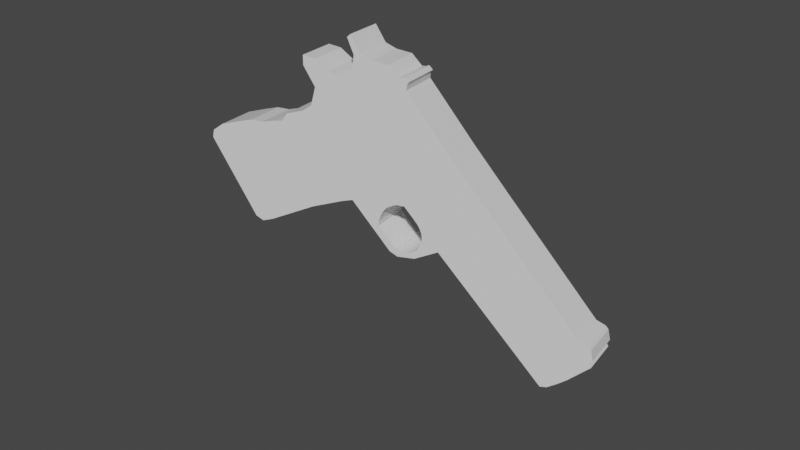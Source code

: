 # Source: pistol.blend  (saved by Blender 3.3.6; exported with 4.5.12 LTS)
import bpy
from mathutils import Matrix  # noqa: F401  (used for matrix-valued properties, if any)

bpy.ops.wm.read_factory_settings(use_empty=True)
scene = bpy.context.scene
scene.name = 'Scene'

# ---- collections
col_collection = bpy.data.collections.new('Collection'); scene.collection.children.link(col_collection)

# ---- materials (node trees are filled in below, after node groups)
mat_material = bpy.data.materials.new('Material')
mat_material.alpha_threshold = 0.0
mat_material.use_transparent_shadow = False
mat_material.line_color = (0.0, 0.0, 0.0, 1.0)

# ---- material node trees
mat_material.use_nodes = True; mat_material.node_tree.nodes.clear()
_N = mat_material.node_tree.nodes; _L = mat_material.node_tree.links
n0 = _N.new('ShaderNodeOutputMaterial'); n0.name = 'Material Output'; n0.location = (300, 300)
n1 = _N.new('ShaderNodeBsdfPrincipled'); n1.name = 'Principled BSDF'; n1.location = (10, 300)
n1.distribution = 'GGX'
n1.subsurface_method = 'RANDOM_WALK_SKIN'
n1.inputs[2].default_value = 0.4
n1.inputs[3].default_value = 1.45
n1.inputs[27].default_value = (0.0, 0.0, 0.0, 1.0)
n1.inputs[28].default_value = 1.0
_L.new(n1.outputs[0], n0.inputs[0])
n0.is_active_output = True

# ---- world
world_world = bpy.data.worlds.new('World'); scene.world = world_world
world_world.use_nodes = True; world_world.node_tree.nodes.clear()
_N = world_world.node_tree.nodes; _L = world_world.node_tree.links
n0 = _N.new('ShaderNodeOutputWorld'); n0.name = 'World Output'; n0.location = (300, 300)
n1 = _N.new('ShaderNodeBackground'); n1.name = 'Background'; n1.location = (10, 300)
n1.inputs[0].default_value = (0.05088, 0.05088, 0.05088, 1.0)
_L.new(n1.outputs[0], n0.inputs[0])
n0.is_active_output = True
world_world.color = (0.05088, 0.05088, 0.05088)
world_world.use_sun_shadow = False
world_world.sun_shadow_jitter_overblur = 0.0

# ---- meshes
me_cube = bpy.data.meshes.new('Cube')
me_cube.from_pydata([(0.6146, 1.0, 1.101), (0.8043, 1.0, -0.648), (0.6146, -1.0, 1.101), (0.8043, -1.0, -0.648), (-0.5793, 1.0, 0.6815), (-0.4341, 1.0, -0.6043), (-0.5793, -1.0, 0.6815), (-0.4341, -1.0, -0.6043), (-3.149, 1.0, 1.603), (-3.149, -1.0, 1.603), (-3.296, 1.0, 1.111), (-3.296, -1.0, 1.111), (-1.491, 1.0, 0.8035), (-1.239, 1.0, 1.342), (-1.239, -1.0, 1.342), (-1.491, -1.0, 0.8035), (0.5744, 1.0, 0.3383), (-0.5964, -1.0, 0.2999), (0.5744, -1.0, 0.3383), (-0.5964, 1.0, 0.2999), (-0.5762, 1.0, 1.254), (-0.5762, -1.0, 1.254), (-1.39, -1.0, 0.4515), (-1.39, 1.0, 0.4515), (0.5904, 1.0, -0.04019), (0.5904, -1.0, -0.04019), (-0.4988, 1.0, -0.07679), (-0.4988, -1.0, -0.07679), (-1.13, -1.0, 0.7442), (-0.9392, -1.0, 0.7165), (-0.9392, 1.0, 0.7165), (-1.13, 1.0, 0.7442), (-1.089, -1.0, 0.7393), (-1.121, -1.0, 0.744), (-1.033, -1.0, 0.7324), (-0.9852, -1.0, 0.7241), (-1.062, -1.0, 0.7358), (-1.275, 1.0, 0.4609), (-1.305, 1.0, 0.474), (-1.247, 1.0, 0.4535), (-1.195, 1.0, 0.4426), (-1.222, 1.0, 0.4484), (-1.108, 1.0, 0.4308), (-1.14, 1.0, 0.4348), (-1.043, 1.0, 0.4221), (-1.08, 1.0, 0.4278), (-1.168, 1.0, 0.4387), (-0.9187, 1.0, 0.4473), (-0.8783, 1.0, 0.4783), (-0.8541, 1.0, 0.5051), (-0.8657, 1.0, 0.4902), (-0.8964, 1.0, 0.4637), (-0.8258, 1.0, 0.5472), (-0.8326, 1.0, 0.5326), (-0.8207, 1.0, 0.5776), (-0.8219, 1.0, 0.5623), (-0.8224, 1.0, 0.593), (-0.842, 1.0, 0.5185), (-0.9689, 1.0, 0.424), (-0.9399, 1.0, 0.4338), (-1.01, 1.0, 0.418), (-0.9756, 1.0, 0.4132), (-1.393, 1.0, 0.6059), (-1.396, 1.0, 0.5733), (-1.397, 1.0, 0.5887), (-1.391, 1.0, 0.6215), (-1.378, 1.0, 0.6529), (-1.389, 1.0, 0.5568), (-1.386, 1.0, 0.6395), (-1.383, 1.0, 0.5446), (-1.357, 1.0, 0.5121), (-1.371, 1.0, 0.5269), (-1.356, 1.0, 0.6785), (-1.321, 1.0, 0.4861), (-1.305, 1.0, 0.7167), (-1.342, 1.0, 0.4973), (-1.322, 1.0, 0.7043), (-1.34, 1.0, 0.6923), (-1.368, 1.0, 0.6668), (-0.9392, 1.0, 0.7165), (-0.8835, 1.0, 0.708), (-0.8458, 1.0, 0.6692), (-0.8631, 1.0, 0.6858), (-0.8676, 1.0, 0.6992), (-0.8293, 1.0, 0.6425), (-0.8214, 1.0, 0.6069), (-0.8236, 1.0, 0.627), (-0.8339, 1.0, 0.655), (-0.9122, 1.0, 0.7123), (-1.151, 1.0, 0.7451), (-1.179, 1.0, 0.7444), (-1.206, 1.0, 0.7424), (-1.231, 1.0, 0.7411), (-1.261, 1.0, 0.7334), (-1.282, 1.0, 0.7266), (-1.261, -1.0, 0.7334), (-1.282, -1.0, 0.7266), (-1.179, -1.0, 0.7444), (-1.206, -1.0, 0.7424), (-1.231, -1.0, 0.7411), (-1.151, -1.0, 0.7451), (-0.9392, -1.0, 0.7165), (-0.8631, -1.0, 0.6858), (-0.8835, -1.0, 0.708), (-0.8676, -1.0, 0.6992), (-0.9122, -1.0, 0.7123), (-0.8657, -1.0, 0.4902), (-0.8458, -1.0, 0.6692), (-0.842, -1.0, 0.5185), (-0.8293, -1.0, 0.6425), (-0.8541, -1.0, 0.5051), (-0.8339, -1.0, 0.655), (-0.8258, -1.0, 0.5472), (-0.8207, -1.0, 0.5776), (-0.8219, -1.0, 0.5623), (-0.8224, -1.0, 0.593), (-0.8326, -1.0, 0.5326), (-0.8214, -1.0, 0.6069), (-0.8236, -1.0, 0.627), (-0.8783, -1.0, 0.4783), (-1.393, -1.0, 0.6059), (-1.397, -1.0, 0.5887), (-1.391, -1.0, 0.6215), (-1.389, -1.0, 0.5568), (-1.386, -1.0, 0.6395), (-1.383, -1.0, 0.5446), (-1.396, -1.0, 0.5733), (-1.378, -1.0, 0.6529), (-1.357, -1.0, 0.5121), (-1.371, -1.0, 0.5269), (-1.368, -1.0, 0.6668), (-1.321, -1.0, 0.4861), (-1.322, -1.0, 0.7043), (-1.34, -1.0, 0.6923), (-1.342, -1.0, 0.4973), (-1.356, -1.0, 0.6785), (-1.305, -1.0, 0.4738), (-1.275, -1.0, 0.4609), (-1.247, -1.0, 0.4535), (-1.222, -1.0, 0.4484), (-1.195, -1.0, 0.4426), (-1.168, -1.0, 0.4387), (-1.14, -1.0, 0.4348), (-1.108, -1.0, 0.4308), (-0.9756, -1.0, 0.4132), (-0.9399, -1.0, 0.4338), (-0.8964, -1.0, 0.4637), (-0.9187, -1.0, 0.4473), (-1.08, -1.0, 0.4278), (-1.043, -1.0, 0.4221), (-1.01, -1.0, 0.418), (-0.9689, -1.0, 0.424), (-1.305, -1.0, 0.7167), (-1.089, 1.0, 0.7393), (-1.121, 1.0, 0.744), (-1.033, 1.0, 0.7324), (-0.9852, 1.0, 0.7241), (-1.062, 1.0, 0.7358), (0.5577, 1.0, 0.2485), (0.6053, 1.0, 0.09417), (-0.5634, -1.0, 0.1993), (-0.5342, -1.0, 0.07471), (-0.5634, 1.0, 0.1993), (-0.5342, 1.0, 0.07471), (0.5577, -1.0, 0.2485), (0.6053, -1.0, 0.09417), (0.5543, 1.0, 0.0207), (-0.5165, -1.0, -0.00104), (-0.5165, 1.0, -0.00104), (0.5543, -1.0, 0.0207), (0.6409, 1.0, -0.1597), (0.6409, -1.0, -0.1597), (-0.4866, 1.0, -0.2127), (-0.4866, -1.0, -0.2127), (0.7649, 1.0, -0.3735), (0.7649, -1.0, -0.3735), (-0.4688, 1.0, -0.41), (-0.4688, -1.0, -0.41), (0.7197, 1.0, -0.2523), (0.7197, -1.0, -0.2523), (-0.4789, 1.0, -0.2972), (-0.4789, -1.0, -0.2972), (0.8213, 1.0, -0.5416), (0.8213, -1.0, -0.5416), (-0.4599, 1.0, -0.5086), (-0.4599, -1.0, -0.5086), (0.867, 1.0, 0.877), (0.867, -1.0, 0.877), (1.114, 1.0, 0.4698), (1.114, -1.0, 0.4698), (0.7326, -1.0, 0.9952), (0.8476, -1.0, 0.9344), (0.8476, 1.0, 0.9344), (0.7326, 1.0, 0.9952), (0.7362, -1.0, 0.4425), (1.011, -1.0, 0.4319), (1.011, 1.0, 0.4319), (0.7362, 1.0, 0.4425), (0.6233, 1.0, 0.8321), (0.5989, 1.0, 0.5852), (-0.5816, -1.0, 0.5533), (-0.5839, -1.0, 0.4251), (0.6233, -1.0, 0.8321), (0.5989, -1.0, 0.5852), (-0.5816, 1.0, 0.5533), (-0.5839, 1.0, 0.4251), (1.079, 1.0, 0.9263), (1.017, 1.0, 0.5524), (1.079, -1.0, 0.9263), (1.017, -1.0, 0.5524), (0.7251, 1.0, 0.8075), (0.6979, 1.0, 0.6989), (1.068, -1.0, 0.8904), (0.8339, 1.0, 0.6094), (0.6979, -1.0, 0.6989), (0.7251, -1.0, 0.8075), (0.8339, -1.0, 0.6094), (1.068, 1.0, 0.8904), (-3.163, 1.0, 1.564), (-3.228, 1.0, 1.33), (-3.252, 1.0, 1.252), (-1.253, -1.0, 1.293), (-1.318, -1.0, 1.085), (-1.346, -1.0, 0.9934), (-1.346, 1.0, 0.9934), (-1.318, 1.0, 1.085), (-1.253, 1.0, 1.293), (-3.163, -1.0, 1.564), (-3.228, -1.0, 1.33), (-3.252, -1.0, 1.252), (-3.322, 1.0, 1.162), (-3.322, -1.0, 1.162), (-3.312, 1.0, 1.252), (-3.312, -1.0, 1.252), (-3.293, 1.0, 1.345), (-3.217, 1.0, 1.569), (-3.293, -1.0, 1.345), (0.4232, 1.0, 1.161), (-3.217, -1.0, 1.569), (0.4232, -1.0, 1.161), (0.3346, 1.0, 1.175), (0.3346, -1.0, 1.175), (0.2853, -1.0, 1.153), (0.2853, 1.0, 1.153), (0.4456, 1.0, 1.132), (0.4456, -1.0, 1.132), (0.4161, 1.0, 1.191), (0.4161, -1.0, 1.191), (0.3541, 1.0, 1.201), (0.3541, -1.0, 1.201), (-3.038, 1.0, 1.067), (-2.888, 1.0, 1.568), (-2.888, -1.0, 1.568), (-3.038, -1.0, 1.067), (-2.992, -1.0, 1.217), (-2.967, -1.0, 1.296), (-2.902, -1.0, 1.527), (-2.902, 1.0, 1.527), (-2.967, 1.0, 1.296), (-2.992, 1.0, 1.217), (-3.028, 1.0, 1.627), (-3.028, -1.0, 1.627), (-2.979, 1.0, 1.62), (-2.979, -1.0, 1.62), (0.7329, 1.0, -0.6893), (0.7329, -1.0, -0.6893), (-1.476, -1.0, 0.5842), (-1.476, 1.0, 0.5842), (-1.303, -1.0, 0.4085), (-1.303, 1.0, 0.4085), (-0.3491, 1.0, -0.6465), (-0.3491, -1.0, -0.6465)], [], [(259, 250, 10, 220), (202, 2, 6, 200), (171, 25, 27, 173), (7, 5, 270, 271), (187, 186, 217, 212), (204, 4, 0, 198), (220, 10, 230, 232), (256, 252, 9, 227), (253, 250, 12, 15), (251, 8, 260, 262), (243, 242, 241, 240), (250, 259, 224, 12), (4, 6, 29, 30), (29, 6, 21, 14, 221, 222, 223, 15, 28, 33, 32, 36, 34, 35), (0, 4, 20), (162, 19, 16, 158), (158, 16, 18, 164), (160, 17, 19, 162), (164, 18, 17, 160), (23, 22, 266, 267), (30, 4, 204, 205, 19, 23, 12, 31, 89, 90, 91, 92, 93, 94, 74, 76, 77, 72, 78, 66, 68, 65, 62, 64, 63, 67, 69, 71, 70, 75, 73, 38, 37, 39, 41, 40, 46, 43, 42, 45, 44, 60, 61, 58, 59, 47, 51, 48, 50, 49, 57, 53, 52, 55, 54, 56, 85, 86, 84, 87, 81, 82, 83, 80, 88, 79), (28, 15, 22, 17, 201, 200, 6, 29, 101, 105, 103, 104, 102, 107, 111, 109, 118, 117, 115, 113, 114, 112, 116, 108, 110, 106, 119, 146, 147, 145, 151, 144, 150, 149, 148, 143, 142, 141, 140, 139, 138, 137, 136, 131, 134, 128, 129, 125, 123, 126, 121, 120, 122, 124, 127, 130, 135, 133, 132, 152, 96, 95, 99, 98, 97, 100), (17, 22, 268), (21, 6, 2), (12, 224, 225, 226, 13, 20, 4, 30, 156, 155, 157, 153, 154, 31), (21, 20, 13, 14), (173, 27, 26, 172), (170, 24, 25, 171), (172, 26, 24, 170), (34, 36, 157, 155), (35, 34, 155, 156), (30, 29, 35, 156), (30, 79, 101, 29), (79, 88, 105, 101), (88, 80, 103, 105), (80, 83, 104, 103), (83, 82, 102, 104), (82, 81, 107, 102), (81, 87, 111, 107), (111, 87, 84, 109), (109, 84, 86, 118), (118, 86, 85, 117), (117, 85, 56, 115), (115, 56, 54, 113), (113, 54, 55, 114), (114, 55, 52, 112), (112, 52, 53, 116), (116, 53, 57, 108), (108, 57, 49, 110), (110, 49, 50, 106), (106, 50, 48, 119), (119, 48, 51, 146), (146, 51, 47, 147), (147, 47, 59, 145), (145, 59, 58, 151), (151, 58, 61, 144), (144, 61, 60, 150), (150, 60, 44, 149), (149, 44, 45, 148), (148, 45, 42, 143), (143, 42, 43, 142), (142, 43, 46, 141), (141, 46, 40, 140), (140, 40, 41, 139), (139, 41, 39, 138), (138, 39, 37, 137), (137, 37, 38, 136), (136, 38, 73, 131), (131, 73, 75, 134), (134, 75, 70, 128), (70, 71, 129, 128), (71, 69, 125, 129), (69, 67, 123, 125), (67, 63, 126, 123), (63, 64, 121, 126), (64, 62, 120, 121), (62, 65, 122, 120), (65, 68, 124, 122), (68, 66, 127, 124), (66, 78, 130, 127), (78, 72, 135, 130), (72, 77, 133, 135), (77, 76, 132, 133), (76, 74, 152, 132), (74, 94, 96, 152), (94, 93, 95, 96), (93, 92, 99, 95), (92, 91, 98, 99), (91, 90, 97, 98), (90, 89, 100, 97), (31, 154, 33, 28), (31, 28, 100, 89), (32, 33, 154, 153), (36, 32, 153, 157), (169, 165, 161, 167), (165, 164, 160, 161), (167, 161, 163, 168), (161, 160, 162, 163), (166, 159, 165, 169), (159, 158, 164, 165), (168, 163, 159, 166), (163, 162, 158, 159), (26, 168, 166, 24), (24, 166, 169, 25), (27, 167, 168, 26), (25, 169, 167, 27), (180, 172, 170, 178), (178, 170, 171, 179), (181, 173, 172, 180), (179, 171, 173, 181), (183, 175, 177, 185), (185, 177, 176, 184), (182, 174, 175, 183), (184, 176, 174, 182), (175, 179, 181, 177), (177, 181, 180, 176), (174, 178, 179, 175), (176, 180, 178, 174), (5, 184, 182, 1), (1, 182, 183, 3), (7, 185, 184, 5), (3, 183, 185, 7), (216, 195, 189, 209), (195, 196, 188, 189), (18, 16, 197, 194), (194, 197, 196, 195), (198, 0, 193, 210), (206, 208, 212, 217), (203, 18, 194, 214), (214, 194, 195, 216), (0, 2, 190, 193), (193, 190, 191, 192), (186, 210, 193, 192), (186, 187, 215, 210), (2, 202, 215, 190), (202, 203, 214, 215), (197, 211, 213, 196), (191, 190, 215, 187), (16, 199, 211, 197), (199, 198, 210, 211), (196, 213, 207, 188), (191, 187, 212, 208), (186, 192, 206, 217), (192, 191, 208, 206), (188, 207, 209, 189), (19, 205, 199, 16), (205, 204, 198, 199), (18, 203, 201, 17), (203, 202, 200, 201), (210, 215, 214, 211), (214, 216, 213, 211), (207, 213, 216, 209), (253, 254, 229, 11), (254, 255, 228, 229), (255, 256, 227, 228), (8, 218, 227, 9), (239, 237, 246, 247), (219, 220, 232, 234), (251, 257, 218, 8), (257, 258, 219, 218), (258, 259, 220, 219), (232, 230, 231, 233), (11, 229, 233, 231), (10, 11, 231, 230), (229, 220, 232, 233), (234, 232, 233, 236), (229, 228, 236, 233), (228, 219, 234, 236), (235, 234, 236, 238), (218, 219, 234, 235), (228, 227, 238, 236), (227, 218, 235, 238), (244, 243, 240, 237), (245, 244, 237, 239), (242, 245, 239, 241), (21, 2, 245, 242), (2, 0, 244, 245), (0, 20, 243, 244), (20, 21, 242, 243), (247, 246, 248, 249), (241, 239, 247, 249), (240, 241, 249, 248), (237, 240, 248, 246), (225, 224, 259, 258), (226, 225, 258, 257), (13, 226, 257, 251), (222, 221, 256, 255), (223, 222, 255, 254), (15, 223, 254, 253), (14, 13, 251, 252), (19, 17, 268, 269), (221, 14, 252, 256), (22, 23, 269, 268), (263, 262, 260, 261), (9, 252, 263, 261), (8, 9, 261, 260), (252, 251, 262, 263), (266, 15, 12, 267), (22, 15, 266), (11, 10, 250, 253), (12, 23, 267), (23, 19, 269), (270, 264, 265, 271), (3, 7, 271, 265), (1, 3, 265, 264), (5, 1, 264, 270)])
me_cube.polygons.foreach_set('material_index', [0, 0, 0, 0, 0, 0, 0, 0, 0, 0, 0, 0, 0, 0, 0, 0, 0, 0, 0, 0, 0, 0, 0, 0, 0, 0, 0, 0, 0, 1, 1, 1, 1, 1, 1, 1, 1, 1, 1, 1, 1, 1, 1, 1, 1, 1, 1, 1, 1, 1, 1, 1, 1, 1, 1, 1, 1, 1, 1, 1, 1, 1, 1, 1, 1, 1, 1, 1, 1, 1, 1, 1, 1, 1, 1, 1, 1, 1, 1, 1, 1, 1, 1, 1, 1, 1, 1, 1, 1, 1, 1, 1, 1, 1, 0, 0, 0, 0, 0, 0, 0, 0, 0, 0, 0, 0, 0, 0, 0, 0, 0, 0, 0, 0, 0, 0, 0, 0, 0, 0, 0, 0, 0, 0, 0, 0, 0, 0, 0, 0, 0, 0, 0, 0, 0, 0, 0, 0, 0, 0, 0, 0, 0, 0, 0, 0, 0, 0, 0, 0, 0, 0, 0, 0, 0, 0, 0, 0, 0, 0, 0, 0, 0, 0, 0, 0, 0, 0, 0, 0, 0, 0, 0, 0, 0, 0, 0, 0, 0, 0, 0, 0, 0, 0, 0, 0, 0, 0, 0, 0, 0, 0, 0, 0, 0, 0, 0, 0, 0, 0, 0, 0, 0, 0, 0, 0])
_uv = me_cube.uv_layers.new(name='UVMap')
_uv.uv.foreach_set('vector', [0.625, 0.3557, 0.625, 0.25, 0.625, 0.25, 0.625, 0.3557, 0.5969, 0.75, 0.625, 0.75, 0.625, 1.0, 0.5969, 1.0, 0.4478, 0.75, 0.4729, 0.75, 0.4729, 1.0, 0.4478, 1.0, 0.375, 0.0, 0.375, 0.25, 0.375, 0.25, 0.375, 0.0, 0.625, 0.75, 0.625, 0.5, 0.625, 0.5, 0.625, 0.75, 0.5969, 0.25, 0.625, 0.25, 0.625, 0.5, 0.5969, 0.5, 0.625, 0.3557, 0.625, 0.25, 0.625, 0.25, 0.625, 0.3557, 0.625, 0.7693, 0.625, 0.75, 0.625, 0.75, 0.625, 0.7693, 0.0, 0.0, 0.0, 0.0, 0.625, 0.25, 0.625, 0.0, 0.625, 0.5, 0.625, 0.5, 0.625, 0.5, 0.625, 0.5, 0.625, 0.5, 0.625, 0.75, 0.625, 0.75, 0.625, 0.5, 0.625, 0.25, 0.625, 0.3557, 0.625, 0.3557, 0.625, 0.25, 0.625, 0.25, 0.625, 0.0, 0.625, 0.0, 0.625, 0.25, 0.625, 1.0, 0.625, 1.0, 0.625, 0.75, 0.625, 0.75, 0.625, 0.7693, 0.625, 0.8318, 0.625, 0.8943, 0.625, 1.0, 0.625, 1.0, 0.625, 0.9995, 0.625, 0.9983, 0.625, 0.9977, 0.625, 0.9978, 0.625, 0.9986, 0.625, 0.5, 0.625, 0.25, 0.625, 0.5, 0.5229, 0.25, 0.5406, 0.25, 0.5406, 0.5, 0.5229, 0.5, 0.5229, 0.5, 0.5406, 0.5, 0.5406, 0.75, 0.5229, 0.75, 0.5229, 0.0, 0.5406, 0.0, 0.5406, 0.25, 0.5229, 0.25, 0.5229, 0.75, 0.5406, 0.75, 0.5406, 1.0, 0.5229, 1.0, 0.5406, 0.25, 0.5406, 0.0, 0.5406, 0.0, 0.5406, 0.25, 0.625, 0.25, 0.625, 0.25, 0.5969, 0.25, 0.5687, 0.25, 0.5406, 0.25, 0.5406, 0.25, 0.625, 0.25, 0.625, 0.25, 0.6242, 0.25, 0.6227, 0.25, 0.6209, 0.25, 0.6188, 0.25, 0.6163, 0.25, 0.6136, 0.25, 0.6106, 0.25, 0.6073, 0.25, 0.6038, 0.25, 0.6002, 0.25, 0.5964, 0.25, 0.5925, 0.25, 0.5885, 0.25, 0.5846, 0.25, 0.5807, 0.25, 0.5768, 0.25, 0.5731, 0.25, 0.5695, 0.25, 0.5662, 0.25, 0.563, 0.25, 0.5601, 0.25, 0.5576, 0.25, 0.5553, 0.25, 0.5534, 0.25, 0.5518, 0.25, 0.5506, 0.25, 0.5498, 0.25, 0.5494, 0.25, 0.5493, 0.25, 0.5497, 0.25, 0.5504, 0.25, 0.5515, 0.25, 0.5529, 0.25, 0.5547, 0.25, 0.5568, 0.25, 0.5592, 0.25, 0.5618, 0.25, 0.5647, 0.25, 0.5679, 0.25, 0.5712, 0.25, 0.5746, 0.25, 0.5782, 0.25, 0.5819, 0.25, 0.5856, 0.25, 0.5893, 0.25, 0.593, 0.25, 0.5967, 0.25, 0.6003, 0.25, 0.6038, 0.25, 0.6071, 0.25, 0.6102, 0.25, 0.6132, 0.25, 0.6159, 0.25, 0.6183, 0.25, 0.6205, 0.25, 0.6223, 0.25, 0.6238, 0.25, 0.625, 0.25, 0.625, 1.0, 0.625, 1.0, 0.5406, 1.0, 0.5406, 1.0, 0.5687, 1.0, 0.5969, 1.0, 0.625, 1.0, 0.625, 1.0, 0.625, 1.0, 0.6238, 1.0, 0.6223, 1.0, 0.6205, 1.0, 0.6183, 1.0, 0.6159, 1.0, 0.6132, 1.0, 0.6102, 1.0, 0.6071, 1.0, 0.6038, 1.0, 0.6003, 1.0, 0.5967, 1.0, 0.593, 1.0, 0.5893, 1.0, 0.5856, 1.0, 0.5819, 1.0, 0.5782, 1.0, 0.5746, 1.0, 0.5712, 1.0, 0.5679, 1.0, 0.5647, 1.0, 0.5618, 1.0, 0.5592, 1.0, 0.5568, 1.0, 0.5547, 1.0, 0.5529, 1.0, 0.5515, 1.0, 0.5504, 1.0, 0.5497, 1.0, 0.5493, 1.0, 0.5494, 1.0, 0.5498, 1.0, 0.5506, 1.0, 0.5518, 1.0, 0.5534, 1.0, 0.5553, 1.0, 0.5576, 1.0, 0.5601, 1.0, 0.563, 1.0, 0.5662, 1.0, 0.5695, 1.0, 0.5731, 1.0, 0.5768, 1.0, 0.5807, 1.0, 0.5846, 1.0, 0.5885, 1.0, 0.5925, 1.0, 0.5964, 1.0, 0.6002, 1.0, 0.6038, 1.0, 0.6073, 1.0, 0.6106, 1.0, 0.6136, 1.0, 0.6163, 1.0, 0.6188, 1.0, 0.6209, 1.0, 0.6227, 1.0, 0.6242, 1.0, 0.5406, 1.0, 0.5406, 1.0, 0.5406, 1.0, 0.625, 0.75, 0.625, 1.0, 0.625, 0.75, 0.625, 0.25, 0.625, 0.3557, 0.625, 0.4182, 0.625, 0.4807, 0.625, 0.5, 0.625, 0.5, 0.625, 0.25, 0.625, 0.25, 0.625, 0.2514, 0.625, 0.2522, 0.625, 0.2523, 0.625, 0.2517, 0.625, 0.2505, 0.625, 0.25, 0.625, 0.75, 0.625, 0.5, 0.625, 0.5, 0.625, 0.75, 0.4478, 0.0, 0.4729, 0.0, 0.4729, 0.25, 0.4478, 0.25, 0.4478, 0.5, 0.4729, 0.5, 0.4729, 0.75, 0.4478, 0.75, 0.4478, 0.25, 0.4729, 0.25, 0.4729, 0.5, 0.4478, 0.5, 0.9841, 0.8692, 1.0, 0.8692, 1.0, 0.6308, 0.9841, 0.6308, 0.9683, 0.8692, 0.9841, 0.8692, 0.9841, 0.6308, 0.9683, 0.6308, 0.9524, 0.6308, 0.9524, 0.8692, 0.9683, 0.8692, 0.9683, 0.6308, 0.9524, 0.6308, 0.9524, 0.6308, 0.9524, 0.8692, 0.9524, 0.8692, 0.9524, 0.6308, 0.9365, 0.6308, 0.9365, 0.8692, 0.9524, 0.8692, 0.9365, 0.6308, 0.9206, 0.6308, 0.9206, 0.8692, 0.9365, 0.8692, 0.9206, 0.6308, 0.9048, 0.6308, 0.9048, 0.8692, 0.9206, 0.8692, 0.9048, 0.6308, 0.8889, 0.6308, 0.8889, 0.8692, 0.9048, 0.8692, 0.8889, 0.6308, 0.873, 0.6308, 0.873, 0.8692, 0.8889, 0.8692, 0.873, 0.6308, 0.8571, 0.6308, 0.8571, 0.8692, 0.873, 0.8692, 0.8571, 0.8692, 0.8571, 0.6308, 0.8413, 0.6308, 0.8413, 0.8692, 0.8413, 0.8692, 0.8413, 0.6308, 0.8254, 0.6308, 0.8254, 0.8692, 0.8254, 0.8692, 0.8254, 0.6308, 0.8095, 0.6308, 0.8095, 0.8692, 0.8095, 0.8692, 0.8095, 0.6308, 0.7937, 0.6308, 0.7937, 0.8692, 0.7937, 0.8692, 0.7937, 0.6308, 0.7778, 0.6308, 0.7778, 0.8692, 0.7778, 0.8692, 0.7778, 0.6308, 0.7619, 0.6308, 0.7619, 0.8692, 0.7619, 0.8692, 0.7619, 0.6308, 0.746, 0.6308, 0.746, 0.8692, 0.746, 0.8692, 0.746, 0.6308, 0.7302, 0.6308, 0.7302, 0.8692, 0.7302, 0.8692, 0.7302, 0.6308, 0.7143, 0.6308, 0.7143, 0.8692, 0.7143, 0.8692, 0.7143, 0.6308, 0.6984, 0.6308, 0.6984, 0.8692, 0.6984, 0.8692, 0.6984, 0.6308, 0.6825, 0.6308, 0.6825, 0.8692, 0.6825, 0.8692, 0.6825, 0.6308, 0.6667, 0.6308, 0.6667, 0.8692, 0.6667, 0.8692, 0.6667, 0.6308, 0.6508, 0.6308, 0.6508, 0.8692, 0.6508, 0.8692, 0.6508, 0.6308, 0.6349, 0.6308, 0.6349, 0.8692, 0.6349, 0.8692, 0.6349, 0.6308, 0.619, 0.6308, 0.619, 0.8692, 0.619, 0.8692, 0.619, 0.6308, 0.6032, 0.6308, 0.6032, 0.8692, 0.6032, 0.8692, 0.6032, 0.6308, 0.5873, 0.6308, 0.5873, 0.8692, 0.5873, 0.8692, 0.5873, 0.6308, 0.5714, 0.6308, 0.5714, 0.8692, 0.5714, 0.8692, 0.5714, 0.6308, 0.5556, 0.6308, 0.5556, 0.8692, 0.5556, 0.8692, 0.5556, 0.6308, 0.5397, 0.6308, 0.5397, 0.8692, 0.5397, 0.8692, 0.5397, 0.6308, 0.5238, 0.6308, 0.5238, 0.8692, 0.5238, 0.8692, 0.5238, 0.6308, 0.5079, 0.6308, 0.5079, 0.8692, 0.5079, 0.5, 0.5079, 0.5, 0.4921, 0.5, 0.4921, 0.5, 0.4921, 0.8692, 0.4921, 0.6308, 0.4762, 0.6308, 0.4762, 0.8692, 0.4762, 0.8692, 0.4762, 0.6308, 0.4603, 0.6308, 0.4603, 0.8692, 0.4603, 0.8692, 0.4603, 0.6308, 0.4444, 0.6308, 0.4444, 0.8692, 0.4444, 0.8692, 0.4444, 0.6308, 0.4286, 0.6308, 0.4286, 0.8692, 0.4286, 0.8692, 0.4286, 0.6308, 0.4127, 0.6308, 0.4127, 0.8692, 0.4127, 0.8692, 0.4127, 0.6308, 0.3968, 0.6308, 0.3968, 0.8692, 0.3968, 0.8692, 0.3968, 0.6308, 0.381, 0.6308, 0.381, 0.8692, 0.381, 0.8692, 0.381, 0.6308, 0.3651, 0.6308, 0.3651, 0.8692, 0.3651, 0.6308, 0.3492, 0.6308, 0.3492, 0.8692, 0.3651, 0.8692, 0.3492, 0.6308, 0.3333, 0.6308, 0.3333, 0.8692, 0.3492, 0.8692, 0.3333, 0.6308, 0.3175, 0.6308, 0.3175, 0.8692, 0.3333, 0.8692, 0.3175, 0.6308, 0.3016, 0.6308, 0.3016, 0.8692, 0.3175, 0.8692, 0.3016, 0.6308, 0.2857, 0.6308, 0.2857, 0.8692, 0.3016, 0.8692, 0.2857, 0.6308, 0.2698, 0.6308, 0.2698, 0.8692, 0.2857, 0.8692, 0.2698, 0.6308, 0.254, 0.6308, 0.254, 0.8692, 0.2698, 0.8692, 0.254, 0.6308, 0.2381, 0.6308, 0.2381, 0.8692, 0.254, 0.8692, 0.2381, 0.6308, 0.2222, 0.6308, 0.2222, 0.8692, 0.2381, 0.8692, 0.2222, 0.6308, 0.2063, 0.6308, 0.2063, 0.8692, 0.2222, 0.8692, 0.2063, 0.6308, 0.1905, 0.6308, 0.1905, 0.8692, 0.2063, 0.8692, 0.1905, 0.6308, 0.1746, 0.6308, 0.1746, 0.8692, 0.1905, 0.8692, 0.1746, 0.6308, 0.1587, 0.6308, 0.1587, 0.8692, 0.1746, 0.8692, 0.1587, 0.6308, 0.1429, 0.6308, 0.1429, 0.8692, 0.1587, 0.8692, 0.1429, 0.6308, 0.127, 0.6308, 0.127, 0.8692, 0.1429, 0.8692, 0.127, 0.6308, 0.1111, 0.6308, 0.1111, 0.8692, 0.127, 0.8692, 0.1111, 0.6308, 0.09524, 0.6308, 0.09524, 0.8692, 0.1111, 0.8692, 0.09524, 0.6308, 0.07937, 0.6308, 0.07937, 0.8692, 0.09524, 0.8692, 0.07937, 0.6308, 0.06349, 0.6308, 0.06349, 0.8692, 0.07937, 0.8692, 0.06349, 0.6308, 0.04762, 0.6308, 0.04762, 0.8692, 0.06349, 0.8692, 0.03561, 0.6308, 0.03175, 0.6308, 0.03175, 0.8692, 0.03561, 0.8692, 0.03561, 0.6308, 0.03561, 0.8692, 0.04762, 0.8692, 0.04762, 0.6308, 0.01587, 0.8692, 0.03175, 0.8692, 0.03175, 0.6308, 0.01587, 0.6308, 5.588e-08, 0.8692, 0.01587, 0.8692, 0.01587, 0.6308, 5.588e-08, 0.6308, 0.4866, 0.75, 0.5003, 0.75, 0.5003, 1.0, 0.4866, 1.0, 0.5003, 0.75, 0.5229, 0.75, 0.5229, 1.0, 0.5003, 1.0, 0.4866, 0.0, 0.5003, 0.0, 0.5003, 0.25, 0.4866, 0.25, 0.5003, 0.0, 0.5229, 0.0, 0.5229, 0.25, 0.5003, 0.25, 0.4866, 0.5, 0.5003, 0.5, 0.5003, 0.75, 0.4866, 0.75, 0.5003, 0.5, 0.5229, 0.5, 0.5229, 0.75, 0.5003, 0.75, 0.4866, 0.25, 0.5003, 0.25, 0.5003, 0.5, 0.4866, 0.5, 0.5003, 0.25, 0.5229, 0.25, 0.5229, 0.5, 0.5003, 0.5, 0.4729, 0.25, 0.4866, 0.25, 0.4866, 0.5, 0.4729, 0.5, 0.4729, 0.5, 0.4866, 0.5, 0.4866, 0.75, 0.4729, 0.75, 0.4729, 0.0, 0.4866, 0.0, 0.4866, 0.25, 0.4729, 0.25, 0.4729, 0.75, 0.4866, 0.75, 0.4866, 1.0, 0.4729, 1.0, 0.4322, 0.25, 0.4478, 0.25, 0.4478, 0.5, 0.4322, 0.5, 0.4322, 0.5, 0.4478, 0.5, 0.4478, 0.75, 0.4322, 0.75, 0.4322, 0.0, 0.4478, 0.0, 0.4478, 0.25, 0.4322, 0.25, 0.4322, 0.75, 0.4478, 0.75, 0.4478, 1.0, 0.4322, 1.0, 0.3932, 0.75, 0.4114, 0.75, 0.4114, 1.0, 0.3932, 1.0, 0.3932, 0.0, 0.4114, 0.0, 0.4114, 0.25, 0.3932, 0.25, 0.3932, 0.5, 0.4114, 0.5, 0.4114, 0.75, 0.3932, 0.75, 0.3932, 0.25, 0.4114, 0.25, 0.4114, 0.5, 0.3932, 0.5, 0.4114, 0.75, 0.4322, 0.75, 0.4322, 1.0, 0.4114, 1.0, 0.4114, 0.0, 0.4322, 0.0, 0.4322, 0.25, 0.4114, 0.25, 0.4114, 0.5, 0.4322, 0.5, 0.4322, 0.75, 0.4114, 0.75, 0.4114, 0.25, 0.4322, 0.25, 0.4322, 0.5, 0.4114, 0.5, 0.375, 0.25, 0.3932, 0.25, 0.3932, 0.5, 0.375, 0.5, 0.375, 0.5, 0.3932, 0.5, 0.3932, 0.75, 0.375, 0.75, 0.375, 0.0, 0.3932, 0.0, 0.3932, 0.25, 0.375, 0.25, 0.375, 0.75, 0.3932, 0.75, 0.3932, 1.0, 0.375, 1.0, 0.5687, 0.75, 0.5406, 0.75, 0.5406, 0.75, 0.5687, 0.75, 0.5406, 0.75, 0.5406, 0.5, 0.5406, 0.5, 0.5406, 0.75, 0.5406, 0.75, 0.5406, 0.5, 0.5406, 0.5, 0.5406, 0.75, 0.5406, 0.75, 0.5406, 0.5, 0.5406, 0.5, 0.5406, 0.75, 0.5969, 0.5, 0.625, 0.5, 0.625, 0.5, 0.5969, 0.5, 0.625, 0.5, 0.625, 0.75, 0.625, 0.75, 0.625, 0.5, 0.5687, 0.75, 0.5406, 0.75, 0.5406, 0.75, 0.5687, 0.75, 0.5687, 0.75, 0.5406, 0.75, 0.5406, 0.75, 0.5687, 0.75, 0.625, 0.5, 0.625, 0.75, 0.625, 0.75, 0.625, 0.5, 0.625, 0.5, 0.625, 0.75, 0.625, 0.75, 0.625, 0.5, 0.625, 0.5, 0.0, 0.0, 0.625, 0.5, 0.625, 0.5, 0.625, 0.5, 0.625, 0.75, 0.0, 0.0, 0.0, 0.0, 0.625, 0.75, 0.5969, 0.75, 0.5969, 0.75, 0.625, 0.75, 0.5969, 0.75, 0.5687, 0.75, 0.5687, 0.75, 0.5969, 0.75, 0.5406, 0.5, 0.5687, 0.5, 0.5687, 0.5, 0.5406, 0.5, 0.625, 0.75, 0.625, 0.75, 0.5969, 0.75, 0.625, 0.75, 0.5406, 0.5, 0.5687, 0.5, 0.5687, 0.5, 0.5406, 0.5, 0.5687, 0.5, 0.5969, 0.5, 0.5969, 0.5, 0.5687, 0.5, 0.5406, 0.5, 0.5687, 0.5, 0.5687, 0.5, 0.5406, 0.5, 0.625, 0.75, 0.625, 0.75, 0.625, 0.75, 0.625, 0.75, 0.625, 0.5, 0.625, 0.5, 0.625, 0.5, 0.625, 0.5, 0.625, 0.5, 0.625, 0.75, 0.625, 0.75, 0.625, 0.5, 0.5406, 0.5, 0.5687, 0.5, 0.5687, 0.75, 0.5406, 0.75, 0.5406, 0.25, 0.5687, 0.25, 0.5687, 0.5, 0.5406, 0.5, 0.5687, 0.25, 0.5969, 0.25, 0.5969, 0.5, 0.5687, 0.5, 0.5406, 0.75, 0.5687, 0.75, 0.5687, 1.0, 0.5406, 1.0, 0.5687, 0.75, 0.5969, 0.75, 0.5969, 1.0, 0.5687, 1.0, 0.0, 0.0, 0.0, 0.0, 0.5687, 0.75, 0.5687, 0.5, 0.5687, 0.75, 0.5687, 0.75, 0.5687, 0.5, 0.5687, 0.5, 0.5687, 0.5, 0.5687, 0.5, 0.5687, 0.75, 0.5687, 0.75, 0.625, 1.0, 0.625, 0.8943, 0.625, 0.8943, 0.625, 1.0, 0.625, 0.8943, 0.625, 0.8318, 0.625, 0.8318, 0.625, 0.8943, 0.625, 0.8318, 0.625, 0.7693, 0.625, 0.7693, 0.625, 0.8318, 0.625, 0.5, 0.6443, 0.5, 0.6443, 0.75, 0.625, 0.75, 0.625, 0.75, 0.625, 0.5, 0.625, 0.5, 0.625, 0.75, 0.625, 0.4182, 0.625, 0.3557, 0.625, 0.3557, 0.625, 0.4182, 0.625, 0.5, 0.625, 0.4807, 0.625, 0.4807, 0.625, 0.5, 0.625, 0.4807, 0.625, 0.4182, 0.625, 0.4182, 0.625, 0.4807, 0.625, 0.4182, 0.625, 0.3557, 0.625, 0.3557, 0.625, 0.4182, 0.7693, 0.5, 0.875, 0.5, 0.875, 0.75, 0.7693, 0.75, 0.625, 1.0, 0.625, 0.8943, 0.625, 0.8943, 0.625, 1.0, 0.625, 0.25, 0.625, 0.0, 0.625, 0.0, 0.625, 0.25, 0.7693, 0.75, 0.7693, 0.5, 0.7693, 0.5, 0.7693, 0.75, 0.7068, 0.5, 0.7693, 0.5, 0.7693, 0.75, 0.7068, 0.75, 0.625, 0.8943, 0.625, 0.8318, 0.625, 0.8318, 0.625, 0.8943, 0.7068, 0.75, 0.7068, 0.5, 0.7068, 0.5, 0.7068, 0.75, 0.6443, 0.5, 0.7068, 0.5, 0.7068, 0.75, 0.6443, 0.75, 0.625, 0.4807, 0.625, 0.4182, 0.625, 0.4182, 0.625, 0.4807, 0.625, 0.8318, 0.625, 0.7693, 0.625, 0.7693, 0.625, 0.8318, 0.6443, 0.75, 0.6443, 0.5, 0.6443, 0.5, 0.6443, 0.75, 0.625, 0.5, 0.625, 0.5, 0.625, 0.5, 0.625, 0.5, 0.625, 0.75, 0.625, 0.5, 0.625, 0.5, 0.625, 0.75, 0.625, 0.75, 0.625, 0.75, 0.625, 0.75, 0.625, 0.75, 0.625, 0.75, 0.625, 0.75, 0.625, 0.75, 0.625, 0.75, 0.625, 0.75, 0.625, 0.5, 0.625, 0.5, 0.625, 0.75, 0.625, 0.5, 0.625, 0.5, 0.625, 0.5, 0.625, 0.5, 0.625, 0.5, 0.625, 0.75, 0.625, 0.75, 0.625, 0.5, 0.625, 0.75, 0.625, 0.5, 0.625, 0.5, 0.625, 0.75, 0.625, 0.75, 0.625, 0.75, 0.625, 0.75, 0.625, 0.75, 0.625, 0.5, 0.625, 0.75, 0.625, 0.75, 0.625, 0.5, 0.625, 0.5, 0.625, 0.5, 0.625, 0.5, 0.625, 0.5, 0.625, 0.4182, 0.625, 0.3557, 0.625, 0.3557, 0.625, 0.4182, 0.625, 0.4807, 0.625, 0.4182, 0.625, 0.4182, 0.625, 0.4807, 0.625, 0.5, 0.625, 0.4807, 0.625, 0.4807, 0.625, 0.5, 0.625, 0.8318, 0.625, 0.7693, 0.625, 0.7693, 0.625, 0.8318, 0.625, 0.8943, 0.625, 0.8318, 0.625, 0.8318, 0.625, 0.8943, 0.625, 1.0, 0.625, 0.8943, 0.625, 0.8943, 0.0, 0.0, 0.625, 0.75, 0.625, 0.5, 0.625, 0.5, 0.625, 0.75, 0.5406, 0.25, 0.5406, 0.0, 0.5406, 0.0, 0.5406, 0.25, 0.625, 0.7693, 0.625, 0.75, 0.625, 0.75, 0.625, 0.7693, 0.5406, 0.0, 0.5406, 0.25, 0.5406, 0.25, 0.5406, 0.0, 0.625, 0.75, 0.625, 0.5, 0.625, 0.5, 0.625, 0.75, 0.625, 0.75, 0.625, 0.75, 0.625, 0.75, 0.625, 0.75, 0.625, 0.5, 0.625, 0.75, 0.625, 0.75, 0.625, 0.5, 0.625, 0.75, 0.625, 0.5, 0.625, 0.5, 0.625, 0.75, 0.5406, 0.0, 0.625, 0.0, 0.625, 0.25, 0.5406, 0.25, 0.5406, 1.0, 0.625, 1.0, 0.5406, 1.0, 0.625, 1.0, 0.625, 0.25, 0.0, 0.0, 0.625, 1.0, 0.625, 0.25, 0.5406, 0.25, 0.5406, 0.25, 0.5406, 0.25, 0.5406, 0.25, 0.5406, 0.25, 0.125, 0.5, 0.375, 0.5, 0.375, 0.75, 0.125, 0.75, 0.375, 0.75, 0.375, 1.0, 0.375, 1.0, 0.375, 0.75, 0.375, 0.5, 0.375, 0.75, 0.375, 0.75, 0.375, 0.5, 0.375, 0.25, 0.375, 0.5, 0.375, 0.5, 0.375, 0.25])
me_cube.materials.append(mat_material)
me_cube.materials.append(None)
me_cube.use_mirror_vertex_groups = False
me_cube.update()

# ---- objects
ob_cube = bpy.data.objects.new('Cube', me_cube)

# ---- transforms, parenting, visibility, modifiers, constraints
ob_cube.location = (13.48, 8.582, 7.775)
ob_cube.rotation_euler = (0.08299, -1.031, -3.039)
ob_cube.scale = (0.2563, 0.06806, 0.3931)
ob_cube.lock_rotations_4d = False
ob_cube.empty_display_type = 'ARROWS'
ob_cube.lineart.crease_threshold = 0.0

# ---- collection membership
scene.collection.objects.link(ob_cube)

# ---- scene / render settings (as saved in the file)
scene.frame_start = 1; scene.frame_end = 250; scene.frame_set(1)
scene.render.engine = 'BLENDER_EEVEE_NEXT'
scene.cycles.sampling_pattern = 'TABULATED_SOBOL'
scene.cycles.use_light_tree = False
scene.view_settings.view_transform = 'Filmic'
bpy.context.view_layer.update()

# ---- added for rendering (the .blend has no active camera and no usable light): camera, sun
cam_auto = bpy.data.cameras.new('AutoCamera')
cam_auto.lens = 50.0
cam_auto.sensor_width = 36.0
cam_auto.clip_end = 1000.0
ob_auto_camera = bpy.data.objects.new('AutoCamera', cam_auto)
scene.collection.objects.link(ob_auto_camera)
ob_auto_camera.location = (15.6526, 6.3806, 9.12549)
ob_auto_camera.rotation_euler = (1.09748, -7.21219e-08, 0.694738)
scene.camera = ob_auto_camera
light_auto_sun = bpy.data.lights.new('AutoSun', 'SUN')
light_auto_sun.energy = 3.0
light_auto_sun.angle = 0.0523599
ob_auto_sun = bpy.data.objects.new('AutoSun', light_auto_sun)
scene.collection.objects.link(ob_auto_sun)
ob_auto_sun.rotation_euler = (0.872665, 0.174533, 0.523599)
bpy.context.view_layer.update()
